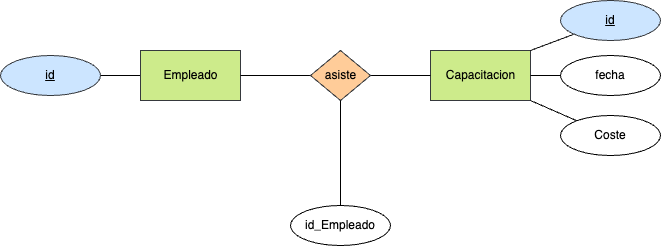

The diagram above was exported from draw.io. Its source (the exported page's mxGraphModel, read from the mxfile embedded in the PNG):
<mxGraphModel dx="1024" dy="802" grid="1" gridSize="10" guides="1" tooltips="1" connect="1" arrows="1" fold="1" page="1" pageScale="1" pageWidth="827" pageHeight="1169" math="0" shadow="0">
  <root>
    <mxCell id="0" />
    <mxCell id="1" parent="0" />
    <mxCell id="15" style="edgeStyle=none;html=1;entryX=1;entryY=0.5;entryDx=0;entryDy=0;fontColor=#FFFFFF;endArrow=none;endFill=0;" parent="1" source="16" target="17" edge="1">
      <mxGeometry relative="1" as="geometry" />
    </mxCell>
    <mxCell id="16" value="&lt;font color=&quot;#000000&quot;&gt;Empleado&lt;/font&gt;" style="html=1;dashed=0;whitespace=wrap;fillColor=#cdeb8b;strokeColor=#36393d;" parent="1" vertex="1">
      <mxGeometry x="240" y="245" width="100" height="50" as="geometry" />
    </mxCell>
    <mxCell id="17" value="&lt;font color=&quot;#000000&quot;&gt;id&lt;/font&gt;" style="ellipse;whiteSpace=wrap;html=1;align=center;fontStyle=4;fillColor=#cce5ff;strokeColor=#36393d;" parent="1" vertex="1">
      <mxGeometry x="100" y="250" width="100" height="40" as="geometry" />
    </mxCell>
    <mxCell id="18" value="&lt;font color=&quot;#000000&quot;&gt;Capacitacion&lt;br&gt;&lt;/font&gt;" style="html=1;dashed=0;whitespace=wrap;fillColor=#cdeb8b;strokeColor=#36393d;" parent="1" vertex="1">
      <mxGeometry x="530" y="245" width="100" height="50" as="geometry" />
    </mxCell>
    <mxCell id="19" style="edgeStyle=none;html=1;entryX=0;entryY=0.5;entryDx=0;entryDy=0;fontColor=#FFFFFF;endArrow=none;endFill=0;" parent="1" source="21" target="18" edge="1">
      <mxGeometry relative="1" as="geometry" />
    </mxCell>
    <mxCell id="20" style="edgeStyle=none;html=1;entryX=1;entryY=0.5;entryDx=0;entryDy=0;fontColor=#FFFFFF;endArrow=none;endFill=0;" parent="1" source="21" target="16" edge="1">
      <mxGeometry relative="1" as="geometry" />
    </mxCell>
    <mxCell id="21" value="asiste" style="shape=rhombus;html=1;dashed=0;whitespace=wrap;perimeter=rhombusPerimeter;fillColor=#ffcc99;strokeColor=#36393d;" parent="1" vertex="1">
      <mxGeometry x="410" y="245" width="60" height="50" as="geometry" />
    </mxCell>
    <mxCell id="22" value="1:N" style="text;html=1;align=center;verticalAlign=middle;resizable=0;points=[];autosize=1;strokeColor=none;fillColor=none;fontColor=#FFFFFF;" parent="1" vertex="1">
      <mxGeometry x="480" y="230" width="40" height="30" as="geometry" />
    </mxCell>
    <mxCell id="23" value="1:N" style="text;html=1;align=center;verticalAlign=middle;resizable=0;points=[];autosize=1;strokeColor=none;fillColor=none;fontColor=#FFFFFF;" parent="1" vertex="1">
      <mxGeometry x="345" y="230" width="40" height="30" as="geometry" />
    </mxCell>
    <mxCell id="24" value="N:M" style="text;html=1;align=center;verticalAlign=middle;resizable=0;points=[];autosize=1;strokeColor=none;fillColor=none;fontColor=#FFFFFF;" parent="1" vertex="1">
      <mxGeometry x="415" y="200" width="50" height="30" as="geometry" />
    </mxCell>
    <mxCell id="32" style="edgeStyle=none;html=1;entryX=1;entryY=0;entryDx=0;entryDy=0;endArrow=none;endFill=0;" parent="1" source="25" target="18" edge="1">
      <mxGeometry relative="1" as="geometry" />
    </mxCell>
    <mxCell id="25" value="&lt;font color=&quot;#000000&quot;&gt;id&lt;/font&gt;" style="ellipse;whiteSpace=wrap;html=1;align=center;fontStyle=4;fillColor=#cce5ff;strokeColor=#36393d;" parent="1" vertex="1">
      <mxGeometry x="660" y="195" width="100" height="40" as="geometry" />
    </mxCell>
    <mxCell id="31" style="edgeStyle=none;html=1;endArrow=none;endFill=0;" parent="1" source="28" target="18" edge="1">
      <mxGeometry relative="1" as="geometry" />
    </mxCell>
    <mxCell id="28" value="fecha" style="ellipse;whiteSpace=wrap;html=1;align=center;" parent="1" vertex="1">
      <mxGeometry x="660" y="250" width="100" height="40" as="geometry" />
    </mxCell>
    <mxCell id="30" style="edgeStyle=none;html=1;entryX=1;entryY=1;entryDx=0;entryDy=0;endArrow=none;endFill=0;" parent="1" source="29" target="18" edge="1">
      <mxGeometry relative="1" as="geometry" />
    </mxCell>
    <mxCell id="29" value="Coste" style="ellipse;whiteSpace=wrap;html=1;align=center;" parent="1" vertex="1">
      <mxGeometry x="660" y="310" width="100" height="40" as="geometry" />
    </mxCell>
    <mxCell id="34" style="edgeStyle=none;html=1;entryX=0.5;entryY=1;entryDx=0;entryDy=0;endArrow=none;endFill=0;" edge="1" parent="1" source="33" target="21">
      <mxGeometry relative="1" as="geometry" />
    </mxCell>
    <mxCell id="33" value="id_Empleado" style="ellipse;whiteSpace=wrap;html=1;align=center;" vertex="1" parent="1">
      <mxGeometry x="390" y="400" width="100" height="40" as="geometry" />
    </mxCell>
  </root>
</mxGraphModel>